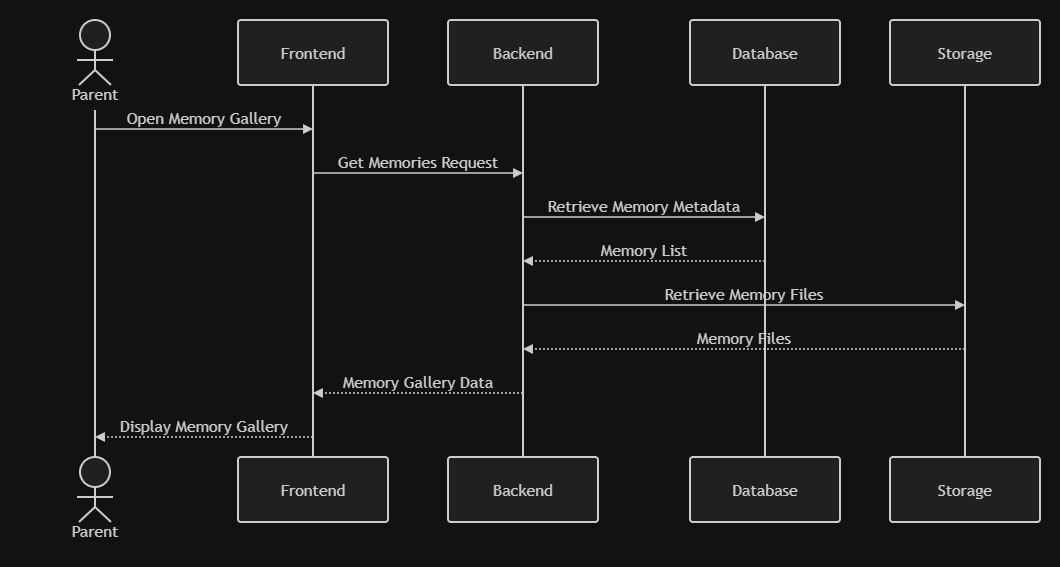

The diagram above was exported from draw.io. Its source (the exported page's mxGraphModel, read from the mxfile embedded in the PNG):
<mxGraphModel dx="934" dy="507" grid="1" gridSize="10" guides="1" tooltips="1" connect="1" arrows="1" fold="1" page="1" pageScale="1" pageWidth="850" pageHeight="1100" math="0" shadow="0">
  <root>
    <mxCell id="0" />
    <mxCell id="1" parent="0" />
    <UserObject label="" mermaidData="{&#10;  &quot;data&quot;: &quot;sequenceDiagram\n    actor Parent\n    participant Frontend\n    participant Backend\n    participant Database\n    participant Storage\n\n    Parent-&gt;&gt;Frontend: Open Memory Gallery\n    Frontend-&gt;&gt;Backend: Get Memories Request\n\n    Backend-&gt;&gt;Database: Retrieve Memory Metadata\n    Database--&gt;&gt;Backend: Memory List\n\n    Backend-&gt;&gt;Storage: Retrieve Memory Files\n    Storage--&gt;&gt;Backend: Memory Files\n\n    Backend--&gt;&gt;Frontend: Memory Gallery Data\n    Frontend--&gt;&gt;Parent: Display Memory Gallery\n&quot;,&#10;  &quot;config&quot;: null&#10;}" id="eHnUvYmEbS5brTly4HoZ-106">
      <mxCell connectable="0" parent="1" style="group;transparentBounds=1;editIcon=1;lockedGroup=0;groupPadding=20;" vertex="1">
        <mxGeometry as="geometry" />
      </mxCell>
    </UserObject>
    <UserObject label="Parent" mermaidId="n:Parent" mermaidBaseStyle="html=1;shape=umlLifeline;perimeter=lifelinePerimeter;whiteSpace=wrap;container=1;dropTarget=0;collapsible=0;recursiveResize=0;outlineConnect=0;portConstraint=eastwest;newEdgeStyle={&quot;edgeStyle&quot;:&quot;elbowEdgeStyle&quot;,&quot;elbow&quot;:&quot;vertical&quot;,&quot;curved&quot;:0,&quot;rounded&quot;:0};lifelineDashed=0;strokeWidth=2;rounded=1;absoluteArcSize=1;arcSize=6;lifelineColor=light-dark(#9370DB,#cccccc);participant=seqActorStick;verticalAlign=bottom;align=center;spacingBottom=4;size=90;fillColor=light-dark(#ECECFF,#1f2020);strokeColor=light-dark(#9370DB,#cccccc);fontColor=light-dark(#333333,#cccccc);fontFamily=Trebuchet MS,Verdana,Arial,sans-serif;fontSize=16;" mermaidBaseValue="Parent" id="eHnUvYmEbS5brTly4HoZ-107">
      <mxCell parent="eHnUvYmEbS5brTly4HoZ-106" style="html=1;shape=umlLifeline;perimeter=lifelinePerimeter;whiteSpace=wrap;container=1;dropTarget=0;collapsible=0;recursiveResize=0;outlineConnect=0;portConstraint=eastwest;newEdgeStyle={&quot;edgeStyle&quot;:&quot;elbowEdgeStyle&quot;,&quot;elbow&quot;:&quot;vertical&quot;,&quot;curved&quot;:0,&quot;rounded&quot;:0};lifelineDashed=0;strokeWidth=2;rounded=1;absoluteArcSize=1;arcSize=6;lifelineColor=light-dark(#9370DB,#cccccc);participant=seqActorStick;verticalAlign=bottom;align=center;spacingBottom=4;size=90;fillColor=light-dark(#ECECFF,#1f2020);strokeColor=light-dark(#9370DB,#cccccc);fontColor=light-dark(#333333,#cccccc);fontFamily=Trebuchet MS,Verdana,Arial,sans-serif;fontSize=16;" vertex="1">
        <mxGeometry height="437" width="150" x="80" y="240" as="geometry" />
      </mxCell>
    </UserObject>
    <mxCell id="eHnUvYmEbS5brTly4HoZ-108" parent="eHnUvYmEbS5brTly4HoZ-106" style="html=1;shape=umlLifeline;perimeter=lifelinePerimeter;whiteSpace=wrap;container=1;dropTarget=0;collapsible=0;recursiveResize=0;outlineConnect=0;portConstraint=eastwest;lifelineDashed=0;strokeWidth=2;rounded=1;absoluteArcSize=1;arcSize=6;lifelineColor=light-dark(#9370DB,#cccccc);size=90;participant=seqActorStick;verticalAlign=bottom;align=center;spacingBottom=4;fillColor=light-dark(#ECECFF,#1f2020);strokeColor=light-dark(#9370DB,#cccccc);fontColor=light-dark(#333333,#cccccc);fontFamily=Trebuchet MS,Verdana,Arial,sans-serif;fontSize=16;" value="Parent" vertex="1">
      <mxGeometry height="90" width="150" x="80" y="677" as="geometry" />
    </mxCell>
    <UserObject label="Frontend" mermaidId="n:Frontend" mermaidBaseStyle="html=1;shape=umlLifeline;perimeter=lifelinePerimeter;whiteSpace=wrap;container=1;dropTarget=0;collapsible=0;recursiveResize=0;outlineConnect=0;portConstraint=eastwest;newEdgeStyle={&quot;edgeStyle&quot;:&quot;elbowEdgeStyle&quot;,&quot;elbow&quot;:&quot;vertical&quot;,&quot;curved&quot;:0,&quot;rounded&quot;:0};lifelineDashed=0;strokeWidth=2;rounded=1;absoluteArcSize=1;arcSize=6;lifelineColor=light-dark(#9370DB,#cccccc);size=65;fillColor=light-dark(#ECECFF,#1f2020);strokeColor=light-dark(#9370DB,#cccccc);fontColor=light-dark(#333333,#cccccc);fontFamily=Trebuchet MS,Verdana,Arial,sans-serif;fontSize=16;" mermaidBaseValue="Frontend" id="eHnUvYmEbS5brTly4HoZ-109">
      <mxCell parent="eHnUvYmEbS5brTly4HoZ-106" style="html=1;shape=umlLifeline;perimeter=lifelinePerimeter;whiteSpace=wrap;container=1;dropTarget=0;collapsible=0;recursiveResize=0;outlineConnect=0;portConstraint=eastwest;newEdgeStyle={&quot;edgeStyle&quot;:&quot;elbowEdgeStyle&quot;,&quot;elbow&quot;:&quot;vertical&quot;,&quot;curved&quot;:0,&quot;rounded&quot;:0};lifelineDashed=0;strokeWidth=2;rounded=1;absoluteArcSize=1;arcSize=6;lifelineColor=light-dark(#9370DB,#cccccc);size=65;fillColor=light-dark(#ECECFF,#1f2020);strokeColor=light-dark(#9370DB,#cccccc);fontColor=light-dark(#333333,#cccccc);fontFamily=Trebuchet MS,Verdana,Arial,sans-serif;fontSize=16;" vertex="1">
        <mxGeometry height="437" width="150" x="298" y="240" as="geometry" />
      </mxCell>
    </UserObject>
    <mxCell id="eHnUvYmEbS5brTly4HoZ-110" parent="eHnUvYmEbS5brTly4HoZ-106" style="html=1;rounded=1;absoluteArcSize=1;arcSize=6;verticalAlign=middle;align=center;strokeWidth=2;whiteSpace=wrap;fillColor=light-dark(#ECECFF,#1f2020);strokeColor=light-dark(#9370DB,#cccccc);fontColor=light-dark(#333333,#cccccc);fontFamily=Trebuchet MS,Verdana,Arial,sans-serif;fontSize=16;" value="Frontend" vertex="1">
      <mxGeometry height="65" width="150" x="298" y="677" as="geometry" />
    </mxCell>
    <UserObject label="Backend" mermaidId="n:Backend" mermaidBaseStyle="html=1;shape=umlLifeline;perimeter=lifelinePerimeter;whiteSpace=wrap;container=1;dropTarget=0;collapsible=0;recursiveResize=0;outlineConnect=0;portConstraint=eastwest;newEdgeStyle={&quot;edgeStyle&quot;:&quot;elbowEdgeStyle&quot;,&quot;elbow&quot;:&quot;vertical&quot;,&quot;curved&quot;:0,&quot;rounded&quot;:0};lifelineDashed=0;strokeWidth=2;rounded=1;absoluteArcSize=1;arcSize=6;lifelineColor=light-dark(#9370DB,#cccccc);size=65;fillColor=light-dark(#ECECFF,#1f2020);strokeColor=light-dark(#9370DB,#cccccc);fontColor=light-dark(#333333,#cccccc);fontFamily=Trebuchet MS,Verdana,Arial,sans-serif;fontSize=16;" mermaidBaseValue="Backend" id="eHnUvYmEbS5brTly4HoZ-111">
      <mxCell parent="eHnUvYmEbS5brTly4HoZ-106" style="html=1;shape=umlLifeline;perimeter=lifelinePerimeter;whiteSpace=wrap;container=1;dropTarget=0;collapsible=0;recursiveResize=0;outlineConnect=0;portConstraint=eastwest;newEdgeStyle={&quot;edgeStyle&quot;:&quot;elbowEdgeStyle&quot;,&quot;elbow&quot;:&quot;vertical&quot;,&quot;curved&quot;:0,&quot;rounded&quot;:0};lifelineDashed=0;strokeWidth=2;rounded=1;absoluteArcSize=1;arcSize=6;lifelineColor=light-dark(#9370DB,#cccccc);size=65;fillColor=light-dark(#ECECFF,#1f2020);strokeColor=light-dark(#9370DB,#cccccc);fontColor=light-dark(#333333,#cccccc);fontFamily=Trebuchet MS,Verdana,Arial,sans-serif;fontSize=16;" vertex="1">
        <mxGeometry height="437" width="150" x="508" y="240" as="geometry" />
      </mxCell>
    </UserObject>
    <mxCell id="eHnUvYmEbS5brTly4HoZ-112" parent="eHnUvYmEbS5brTly4HoZ-106" style="html=1;rounded=1;absoluteArcSize=1;arcSize=6;verticalAlign=middle;align=center;strokeWidth=2;whiteSpace=wrap;fillColor=light-dark(#ECECFF,#1f2020);strokeColor=light-dark(#9370DB,#cccccc);fontColor=light-dark(#333333,#cccccc);fontFamily=Trebuchet MS,Verdana,Arial,sans-serif;fontSize=16;" value="Backend" vertex="1">
      <mxGeometry height="65" width="150" x="508" y="677" as="geometry" />
    </mxCell>
    <UserObject label="Database" mermaidId="n:Database" mermaidBaseStyle="html=1;shape=umlLifeline;perimeter=lifelinePerimeter;whiteSpace=wrap;container=1;dropTarget=0;collapsible=0;recursiveResize=0;outlineConnect=0;portConstraint=eastwest;newEdgeStyle={&quot;edgeStyle&quot;:&quot;elbowEdgeStyle&quot;,&quot;elbow&quot;:&quot;vertical&quot;,&quot;curved&quot;:0,&quot;rounded&quot;:0};lifelineDashed=0;strokeWidth=2;rounded=1;absoluteArcSize=1;arcSize=6;lifelineColor=light-dark(#9370DB,#cccccc);size=65;fillColor=light-dark(#ECECFF,#1f2020);strokeColor=light-dark(#9370DB,#cccccc);fontColor=light-dark(#333333,#cccccc);fontFamily=Trebuchet MS,Verdana,Arial,sans-serif;fontSize=16;" mermaidBaseValue="Database" id="eHnUvYmEbS5brTly4HoZ-113">
      <mxCell parent="eHnUvYmEbS5brTly4HoZ-106" style="html=1;shape=umlLifeline;perimeter=lifelinePerimeter;whiteSpace=wrap;container=1;dropTarget=0;collapsible=0;recursiveResize=0;outlineConnect=0;portConstraint=eastwest;newEdgeStyle={&quot;edgeStyle&quot;:&quot;elbowEdgeStyle&quot;,&quot;elbow&quot;:&quot;vertical&quot;,&quot;curved&quot;:0,&quot;rounded&quot;:0};lifelineDashed=0;strokeWidth=2;rounded=1;absoluteArcSize=1;arcSize=6;lifelineColor=light-dark(#9370DB,#cccccc);size=65;fillColor=light-dark(#ECECFF,#1f2020);strokeColor=light-dark(#9370DB,#cccccc);fontColor=light-dark(#333333,#cccccc);fontFamily=Trebuchet MS,Verdana,Arial,sans-serif;fontSize=16;" vertex="1">
        <mxGeometry height="437" width="150" x="750" y="240" as="geometry" />
      </mxCell>
    </UserObject>
    <mxCell id="eHnUvYmEbS5brTly4HoZ-114" parent="eHnUvYmEbS5brTly4HoZ-106" style="html=1;rounded=1;absoluteArcSize=1;arcSize=6;verticalAlign=middle;align=center;strokeWidth=2;whiteSpace=wrap;fillColor=light-dark(#ECECFF,#1f2020);strokeColor=light-dark(#9370DB,#cccccc);fontColor=light-dark(#333333,#cccccc);fontFamily=Trebuchet MS,Verdana,Arial,sans-serif;fontSize=16;" value="Database" vertex="1">
      <mxGeometry height="65" width="150" x="750" y="677" as="geometry" />
    </mxCell>
    <UserObject label="Storage" mermaidId="n:Storage" mermaidBaseStyle="html=1;shape=umlLifeline;perimeter=lifelinePerimeter;whiteSpace=wrap;container=1;dropTarget=0;collapsible=0;recursiveResize=0;outlineConnect=0;portConstraint=eastwest;newEdgeStyle={&quot;edgeStyle&quot;:&quot;elbowEdgeStyle&quot;,&quot;elbow&quot;:&quot;vertical&quot;,&quot;curved&quot;:0,&quot;rounded&quot;:0};lifelineDashed=0;strokeWidth=2;rounded=1;absoluteArcSize=1;arcSize=6;lifelineColor=light-dark(#9370DB,#cccccc);size=65;fillColor=light-dark(#ECECFF,#1f2020);strokeColor=light-dark(#9370DB,#cccccc);fontColor=light-dark(#333333,#cccccc);fontFamily=Trebuchet MS,Verdana,Arial,sans-serif;fontSize=16;" mermaidBaseValue="Storage" id="eHnUvYmEbS5brTly4HoZ-115">
      <mxCell parent="eHnUvYmEbS5brTly4HoZ-106" style="html=1;shape=umlLifeline;perimeter=lifelinePerimeter;whiteSpace=wrap;container=1;dropTarget=0;collapsible=0;recursiveResize=0;outlineConnect=0;portConstraint=eastwest;newEdgeStyle={&quot;edgeStyle&quot;:&quot;elbowEdgeStyle&quot;,&quot;elbow&quot;:&quot;vertical&quot;,&quot;curved&quot;:0,&quot;rounded&quot;:0};lifelineDashed=0;strokeWidth=2;rounded=1;absoluteArcSize=1;arcSize=6;lifelineColor=light-dark(#9370DB,#cccccc);size=65;fillColor=light-dark(#ECECFF,#1f2020);strokeColor=light-dark(#9370DB,#cccccc);fontColor=light-dark(#333333,#cccccc);fontFamily=Trebuchet MS,Verdana,Arial,sans-serif;fontSize=16;" vertex="1">
        <mxGeometry height="437" width="150" x="950" y="240" as="geometry" />
      </mxCell>
    </UserObject>
    <mxCell id="eHnUvYmEbS5brTly4HoZ-116" parent="eHnUvYmEbS5brTly4HoZ-106" style="html=1;rounded=1;absoluteArcSize=1;arcSize=6;verticalAlign=middle;align=center;strokeWidth=2;whiteSpace=wrap;fillColor=light-dark(#ECECFF,#1f2020);strokeColor=light-dark(#9370DB,#cccccc);fontColor=light-dark(#333333,#cccccc);fontFamily=Trebuchet MS,Verdana,Arial,sans-serif;fontSize=16;" value="Storage" vertex="1">
      <mxGeometry height="65" width="150" x="950" y="677" as="geometry" />
    </mxCell>
    <UserObject label="Open Memory Gallery" mermaidId="e:Parent-&gt;Frontend#0" mermaidBaseStyle="endArrow=block;verticalAlign=bottom;edgeStyle=elbowEdgeStyle;elbow=vertical;curved=0;rounded=0;fontSize=16;labelBackgroundColor=none;strokeWidth=1.5;strokeColor=light-dark(#333333,#cccccc);fontColor=light-dark(#333333,#cccccc);fontFamily=Trebuchet MS,Verdana,Arial,sans-serif;" mermaidBaseValue="Open Memory Gallery" id="eHnUvYmEbS5brTly4HoZ-117">
      <mxCell edge="1" parent="eHnUvYmEbS5brTly4HoZ-106" style="endArrow=block;verticalAlign=bottom;edgeStyle=elbowEdgeStyle;elbow=vertical;curved=0;rounded=0;fontSize=16;labelBackgroundColor=none;strokeWidth=1.5;strokeColor=light-dark(#333333,#cccccc);fontColor=light-dark(#333333,#cccccc);fontFamily=Trebuchet MS,Verdana,Arial,sans-serif;">
        <mxGeometry relative="1" as="geometry">
          <Array as="points">
            <mxPoint x="264" y="349" />
          </Array>
          <mxPoint x="155" y="349" as="sourcePoint" />
          <mxPoint x="373" y="349" as="targetPoint" />
        </mxGeometry>
      </mxCell>
    </UserObject>
    <UserObject label="Get Memories Request" mermaidId="e:Frontend-&gt;Backend#0" mermaidBaseStyle="endArrow=block;verticalAlign=bottom;edgeStyle=elbowEdgeStyle;elbow=vertical;curved=0;rounded=0;fontSize=16;labelBackgroundColor=none;strokeWidth=1.5;strokeColor=light-dark(#333333,#cccccc);fontColor=light-dark(#333333,#cccccc);fontFamily=Trebuchet MS,Verdana,Arial,sans-serif;" mermaidBaseValue="Get Memories Request" id="eHnUvYmEbS5brTly4HoZ-118">
      <mxCell edge="1" parent="eHnUvYmEbS5brTly4HoZ-106" style="endArrow=block;verticalAlign=bottom;edgeStyle=elbowEdgeStyle;elbow=vertical;curved=0;rounded=0;fontSize=16;labelBackgroundColor=none;strokeWidth=1.5;strokeColor=light-dark(#333333,#cccccc);fontColor=light-dark(#333333,#cccccc);fontFamily=Trebuchet MS,Verdana,Arial,sans-serif;">
        <mxGeometry relative="1" as="geometry">
          <Array as="points">
            <mxPoint x="478" y="393" />
          </Array>
          <mxPoint x="373" y="393" as="sourcePoint" />
          <mxPoint x="583" y="393" as="targetPoint" />
        </mxGeometry>
      </mxCell>
    </UserObject>
    <UserObject label="Retrieve Memory Metadata" mermaidId="e:Backend-&gt;Database#0" mermaidBaseStyle="endArrow=block;verticalAlign=bottom;edgeStyle=elbowEdgeStyle;elbow=vertical;curved=0;rounded=0;fontSize=16;labelBackgroundColor=none;strokeWidth=1.5;strokeColor=light-dark(#333333,#cccccc);fontColor=light-dark(#333333,#cccccc);fontFamily=Trebuchet MS,Verdana,Arial,sans-serif;" mermaidBaseValue="Retrieve Memory Metadata" id="eHnUvYmEbS5brTly4HoZ-119">
      <mxCell edge="1" parent="eHnUvYmEbS5brTly4HoZ-106" style="endArrow=block;verticalAlign=bottom;edgeStyle=elbowEdgeStyle;elbow=vertical;curved=0;rounded=0;fontSize=16;labelBackgroundColor=none;strokeWidth=1.5;strokeColor=light-dark(#333333,#cccccc);fontColor=light-dark(#333333,#cccccc);fontFamily=Trebuchet MS,Verdana,Arial,sans-serif;">
        <mxGeometry relative="1" as="geometry">
          <Array as="points">
            <mxPoint x="704" y="437" />
          </Array>
          <mxPoint x="583" y="437" as="sourcePoint" />
          <mxPoint x="825" y="437" as="targetPoint" />
        </mxGeometry>
      </mxCell>
    </UserObject>
    <UserObject label="Memory List" mermaidId="e:Database-&gt;Backend#0" mermaidBaseStyle="dashed=1;fixDash=1;dashPattern=2 2;endArrow=block;verticalAlign=bottom;edgeStyle=elbowEdgeStyle;elbow=vertical;curved=0;rounded=0;fontSize=16;labelBackgroundColor=none;strokeWidth=1.5;strokeColor=light-dark(#333333,#cccccc);fontColor=light-dark(#333333,#cccccc);fontFamily=Trebuchet MS,Verdana,Arial,sans-serif;" mermaidBaseValue="Memory List" id="eHnUvYmEbS5brTly4HoZ-120">
      <mxCell edge="1" parent="eHnUvYmEbS5brTly4HoZ-106" style="dashed=1;fixDash=1;dashPattern=2 2;endArrow=block;verticalAlign=bottom;edgeStyle=elbowEdgeStyle;elbow=vertical;curved=0;rounded=0;fontSize=16;labelBackgroundColor=none;strokeWidth=1.5;strokeColor=light-dark(#333333,#cccccc);fontColor=light-dark(#333333,#cccccc);fontFamily=Trebuchet MS,Verdana,Arial,sans-serif;">
        <mxGeometry relative="1" as="geometry">
          <Array as="points">
            <mxPoint x="704" y="481" />
          </Array>
          <mxPoint x="825" y="481" as="sourcePoint" />
          <mxPoint x="583" y="481" as="targetPoint" />
        </mxGeometry>
      </mxCell>
    </UserObject>
    <UserObject label="Retrieve Memory Files" mermaidId="e:Backend-&gt;Storage#0" mermaidBaseStyle="endArrow=block;verticalAlign=bottom;edgeStyle=elbowEdgeStyle;elbow=vertical;curved=0;rounded=0;fontSize=16;labelBackgroundColor=none;strokeWidth=1.5;strokeColor=light-dark(#333333,#cccccc);fontColor=light-dark(#333333,#cccccc);fontFamily=Trebuchet MS,Verdana,Arial,sans-serif;" mermaidBaseValue="Retrieve Memory Files" id="eHnUvYmEbS5brTly4HoZ-121">
      <mxCell edge="1" parent="eHnUvYmEbS5brTly4HoZ-106" style="endArrow=block;verticalAlign=bottom;edgeStyle=elbowEdgeStyle;elbow=vertical;curved=0;rounded=0;fontSize=16;labelBackgroundColor=none;strokeWidth=1.5;strokeColor=light-dark(#333333,#cccccc);fontColor=light-dark(#333333,#cccccc);fontFamily=Trebuchet MS,Verdana,Arial,sans-serif;">
        <mxGeometry relative="1" as="geometry">
          <Array as="points">
            <mxPoint x="804" y="525" />
          </Array>
          <mxPoint x="583" y="525" as="sourcePoint" />
          <mxPoint x="1025" y="525" as="targetPoint" />
        </mxGeometry>
      </mxCell>
    </UserObject>
    <UserObject label="Memory Files" mermaidId="e:Storage-&gt;Backend#0" mermaidBaseStyle="dashed=1;fixDash=1;dashPattern=2 2;endArrow=block;verticalAlign=bottom;edgeStyle=elbowEdgeStyle;elbow=vertical;curved=0;rounded=0;fontSize=16;labelBackgroundColor=none;strokeWidth=1.5;strokeColor=light-dark(#333333,#cccccc);fontColor=light-dark(#333333,#cccccc);fontFamily=Trebuchet MS,Verdana,Arial,sans-serif;" mermaidBaseValue="Memory Files" id="eHnUvYmEbS5brTly4HoZ-122">
      <mxCell edge="1" parent="eHnUvYmEbS5brTly4HoZ-106" style="dashed=1;fixDash=1;dashPattern=2 2;endArrow=block;verticalAlign=bottom;edgeStyle=elbowEdgeStyle;elbow=vertical;curved=0;rounded=0;fontSize=16;labelBackgroundColor=none;strokeWidth=1.5;strokeColor=light-dark(#333333,#cccccc);fontColor=light-dark(#333333,#cccccc);fontFamily=Trebuchet MS,Verdana,Arial,sans-serif;">
        <mxGeometry relative="1" as="geometry">
          <Array as="points">
            <mxPoint x="804" y="569" />
          </Array>
          <mxPoint x="1025" y="569" as="sourcePoint" />
          <mxPoint x="583" y="569" as="targetPoint" />
        </mxGeometry>
      </mxCell>
    </UserObject>
    <UserObject label="Memory Gallery Data" mermaidId="e:Backend-&gt;Frontend#0" mermaidBaseStyle="dashed=1;fixDash=1;dashPattern=2 2;endArrow=block;verticalAlign=bottom;edgeStyle=elbowEdgeStyle;elbow=vertical;curved=0;rounded=0;fontSize=16;labelBackgroundColor=none;strokeWidth=1.5;strokeColor=light-dark(#333333,#cccccc);fontColor=light-dark(#333333,#cccccc);fontFamily=Trebuchet MS,Verdana,Arial,sans-serif;" mermaidBaseValue="Memory Gallery Data" id="eHnUvYmEbS5brTly4HoZ-123">
      <mxCell edge="1" parent="eHnUvYmEbS5brTly4HoZ-106" style="dashed=1;fixDash=1;dashPattern=2 2;endArrow=block;verticalAlign=bottom;edgeStyle=elbowEdgeStyle;elbow=vertical;curved=0;rounded=0;fontSize=16;labelBackgroundColor=none;strokeWidth=1.5;strokeColor=light-dark(#333333,#cccccc);fontColor=light-dark(#333333,#cccccc);fontFamily=Trebuchet MS,Verdana,Arial,sans-serif;">
        <mxGeometry relative="1" as="geometry">
          <Array as="points">
            <mxPoint x="478" y="613" />
          </Array>
          <mxPoint x="583" y="613" as="sourcePoint" />
          <mxPoint x="373" y="613" as="targetPoint" />
        </mxGeometry>
      </mxCell>
    </UserObject>
    <UserObject label="Display Memory Gallery" mermaidId="e:Frontend-&gt;Parent#0" mermaidBaseStyle="dashed=1;fixDash=1;dashPattern=2 2;endArrow=block;verticalAlign=bottom;edgeStyle=elbowEdgeStyle;elbow=vertical;curved=0;rounded=0;fontSize=16;labelBackgroundColor=none;strokeWidth=1.5;strokeColor=light-dark(#333333,#cccccc);fontColor=light-dark(#333333,#cccccc);fontFamily=Trebuchet MS,Verdana,Arial,sans-serif;" mermaidBaseValue="Display Memory Gallery" id="eHnUvYmEbS5brTly4HoZ-124">
      <mxCell edge="1" parent="eHnUvYmEbS5brTly4HoZ-106" style="dashed=1;fixDash=1;dashPattern=2 2;endArrow=block;verticalAlign=bottom;edgeStyle=elbowEdgeStyle;elbow=vertical;curved=0;rounded=0;fontSize=16;labelBackgroundColor=none;strokeWidth=1.5;strokeColor=light-dark(#333333,#cccccc);fontColor=light-dark(#333333,#cccccc);fontFamily=Trebuchet MS,Verdana,Arial,sans-serif;">
        <mxGeometry relative="1" as="geometry">
          <Array as="points">
            <mxPoint x="264" y="657" />
          </Array>
          <mxPoint x="373" y="657" as="sourcePoint" />
          <mxPoint x="155" y="657" as="targetPoint" />
        </mxGeometry>
      </mxCell>
    </UserObject>
  </root>
</mxGraphModel>